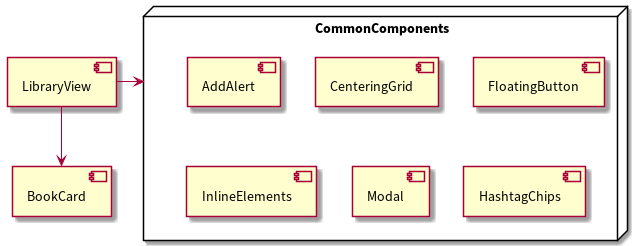

The diagram above was rendered by PlantUML. Its source (embedded in the PNG):
@startuml
node CommonComponents {
	[AddAlert]
	[CenteringGrid]
	[FloatingButton]
	[InlineElements]
	[Modal]
	[HashtagChips]
}

[LibraryView] -right-> CommonComponents
[LibraryView] --> [BookCard]
@enduml